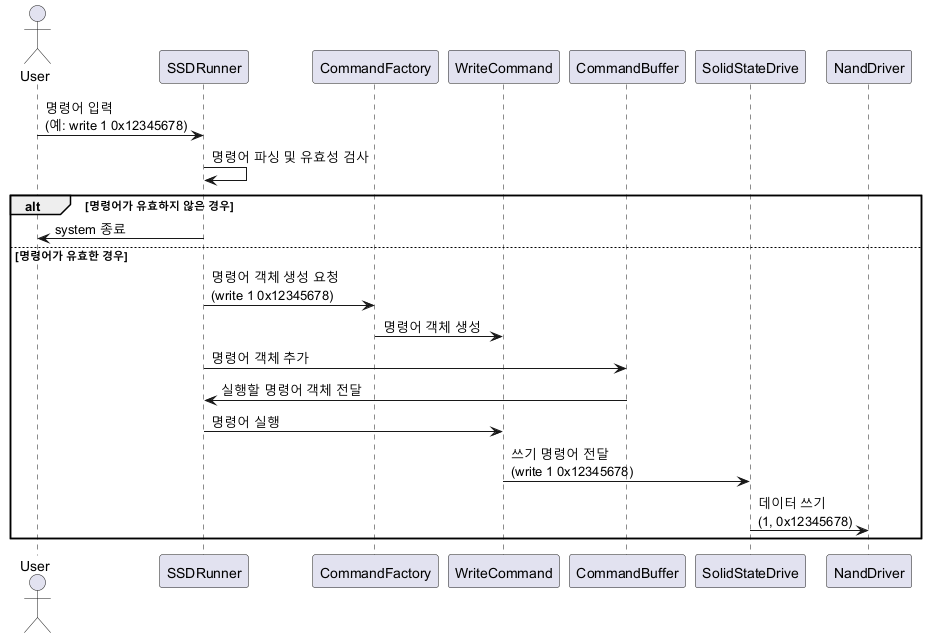

The diagram above was rendered by PlantUML. Its source (embedded in the PNG):
@startuml
actor User

participant SSDRunner
participant CommandFactory
participant WriteCommand
participant CommandBuffer
participant SolidStateDrive
participant NandDriver

User -> SSDRunner: 명령어 입력\n(예: write 1 0x12345678)
SSDRunner -> SSDRunner: 명령어 파싱 및 유효성 검사
alt 명령어가 유효하지 않은 경우
    SSDRunner -> User: system 종료
else 명령어가 유효한 경우
    SSDRunner -> CommandFactory: 명령어 객체 생성 요청\n(write 1 0x12345678)
    CommandFactory -> WriteCommand: 명령어 객체 생성
    SSDRunner -> CommandBuffer: 명령어 객체 추가
    CommandBuffer -> SSDRunner: 실행할 명령어 객체 전달
    SSDRunner -> WriteCommand: 명령어 실행
    WriteCommand -> SolidStateDrive: 쓰기 명령어 전달\n(write 1 0x12345678)
    SolidStateDrive -> NandDriver: 데이터 쓰기\n(1, 0x12345678)
end
@enduml